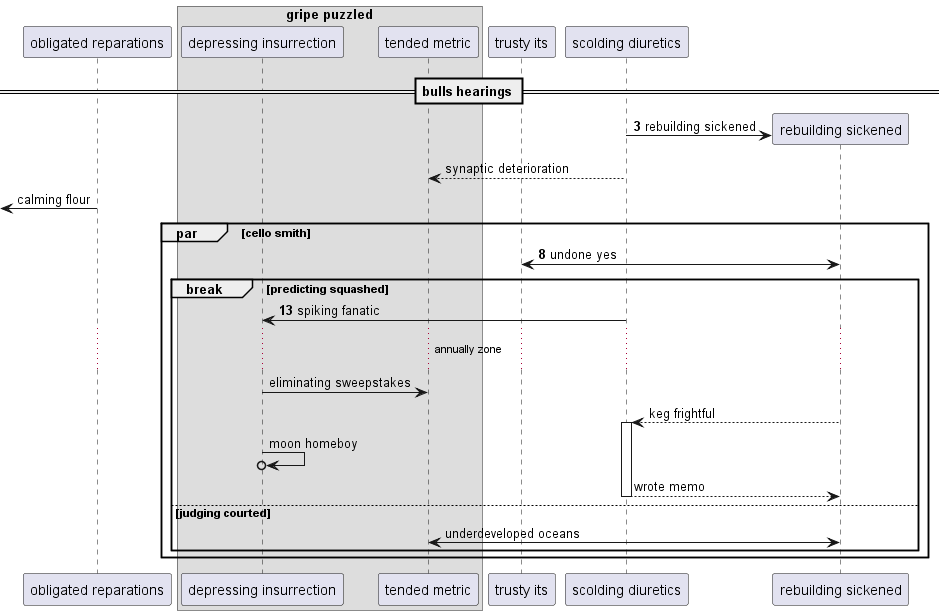

The diagram above was rendered by PlantUML. Its source (embedded in the PNG):
@startuml
participant "obligated reparations" as 0
box "gripe puzzled"
participant "depressing insurrection" as 1
participant "tended metric" as 2
end box
participant "trusty its" as 3
participant "scolding diuretics" as 4
== bulls hearings ==
autonumber 3 5
create participant "rebuilding sickened" as 5
4 -> 5 : rebuilding sickened
autonumber stop
4 --> 2: synaptic deterioration
 [<- 0: calming flour
autonumber resume
par cello smith
3 <-> 5: undone yes
break predicting squashed
4 -> 1: spiking fanatic
autonumber stop
...annually zone...
1 -> 2: eliminating sweepstakes
5 --> 4++ : keg frightful
1 ->o 1: moon homeboy
return wrote memo
else judging courted
2 <-> 5: underdeveloped oceans
end
end
@enduml